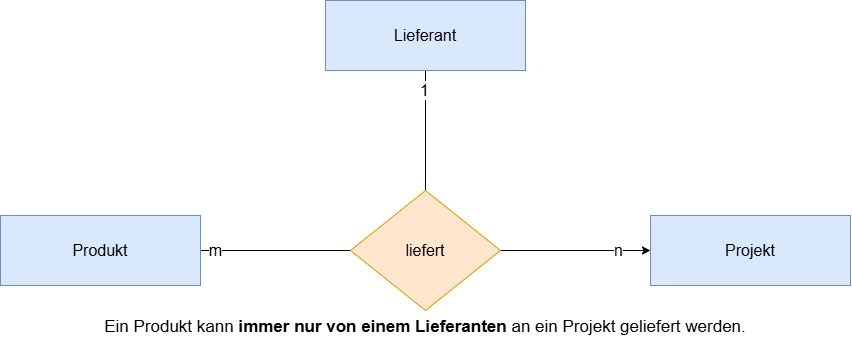

The diagram above was exported from draw.io. Its source (the exported page's mxGraphModel, read from the mxfile embedded in the PNG):
<mxGraphModel dx="671" dy="684" grid="1" gridSize="10" guides="1" tooltips="1" connect="1" arrows="1" fold="1" page="1" pageScale="1" pageWidth="850" pageHeight="1100" math="0" shadow="0">
  <root>
    <mxCell id="0" />
    <mxCell id="1" parent="0" />
    <mxCell id="7" style="edgeStyle=none;html=1;endArrow=none;endFill=0;" parent="1" source="2" target="5" edge="1">
      <mxGeometry relative="1" as="geometry">
        <Array as="points" />
      </mxGeometry>
    </mxCell>
    <mxCell id="14" value="m" style="edgeLabel;html=1;align=center;verticalAlign=middle;resizable=0;points=[];fontSize=16;" parent="7" vertex="1" connectable="0">
      <mxGeometry x="-0.8011" relative="1" as="geometry">
        <mxPoint as="offset" />
      </mxGeometry>
    </mxCell>
    <mxCell id="2" value="Produkt" style="whiteSpace=wrap;html=1;align=center;fontSize=16;fillColor=#dae8fc;strokeColor=#6c8ebf;" parent="1" vertex="1">
      <mxGeometry x="90" y="365" width="200" height="70" as="geometry" />
    </mxCell>
    <mxCell id="16" style="edgeStyle=none;html=1;" edge="1" parent="1" source="5" target="15">
      <mxGeometry relative="1" as="geometry" />
    </mxCell>
    <mxCell id="17" value="n" style="edgeLabel;html=1;align=center;verticalAlign=middle;resizable=0;points=[];fontSize=16;" vertex="1" connectable="0" parent="16">
      <mxGeometry x="0.5702" y="-1" relative="1" as="geometry">
        <mxPoint y="-1" as="offset" />
      </mxGeometry>
    </mxCell>
    <mxCell id="19" style="edgeStyle=none;html=1;endArrow=none;endFill=0;" edge="1" parent="1" source="5" target="18">
      <mxGeometry relative="1" as="geometry" />
    </mxCell>
    <mxCell id="20" value="1" style="edgeLabel;html=1;align=center;verticalAlign=middle;resizable=0;points=[];fontSize=16;" vertex="1" connectable="0" parent="19">
      <mxGeometry x="0.6833" y="1" relative="1" as="geometry">
        <mxPoint as="offset" />
      </mxGeometry>
    </mxCell>
    <mxCell id="5" value="liefert" style="shape=rhombus;perimeter=rhombusPerimeter;whiteSpace=wrap;html=1;align=center;fontSize=16;fillColor=#ffe6cc;strokeColor=#d79b00;" parent="1" vertex="1">
      <mxGeometry x="440" y="340" width="150" height="120" as="geometry" />
    </mxCell>
    <mxCell id="15" value="Projekt" style="whiteSpace=wrap;html=1;align=center;fontSize=16;fillColor=#dae8fc;strokeColor=#6c8ebf;" vertex="1" parent="1">
      <mxGeometry x="740" y="365" width="200" height="70" as="geometry" />
    </mxCell>
    <mxCell id="18" value="Lieferant" style="whiteSpace=wrap;html=1;align=center;fontSize=16;fillColor=#dae8fc;strokeColor=#6c8ebf;" vertex="1" parent="1">
      <mxGeometry x="415" y="150" width="200" height="70" as="geometry" />
    </mxCell>
    <mxCell id="21" value="Ein Produkt kann &lt;strong data-start=&quot;1935&quot; data-end=&quot;1970&quot;&gt;immer nur von einem Lieferanten&lt;/strong&gt; an ein Projekt geliefert werden." style="text;whiteSpace=wrap;html=1;fontSize=17;align=center;" vertex="1" parent="1">
      <mxGeometry x="165" y="460" width="700" height="40" as="geometry" />
    </mxCell>
  </root>
</mxGraphModel>